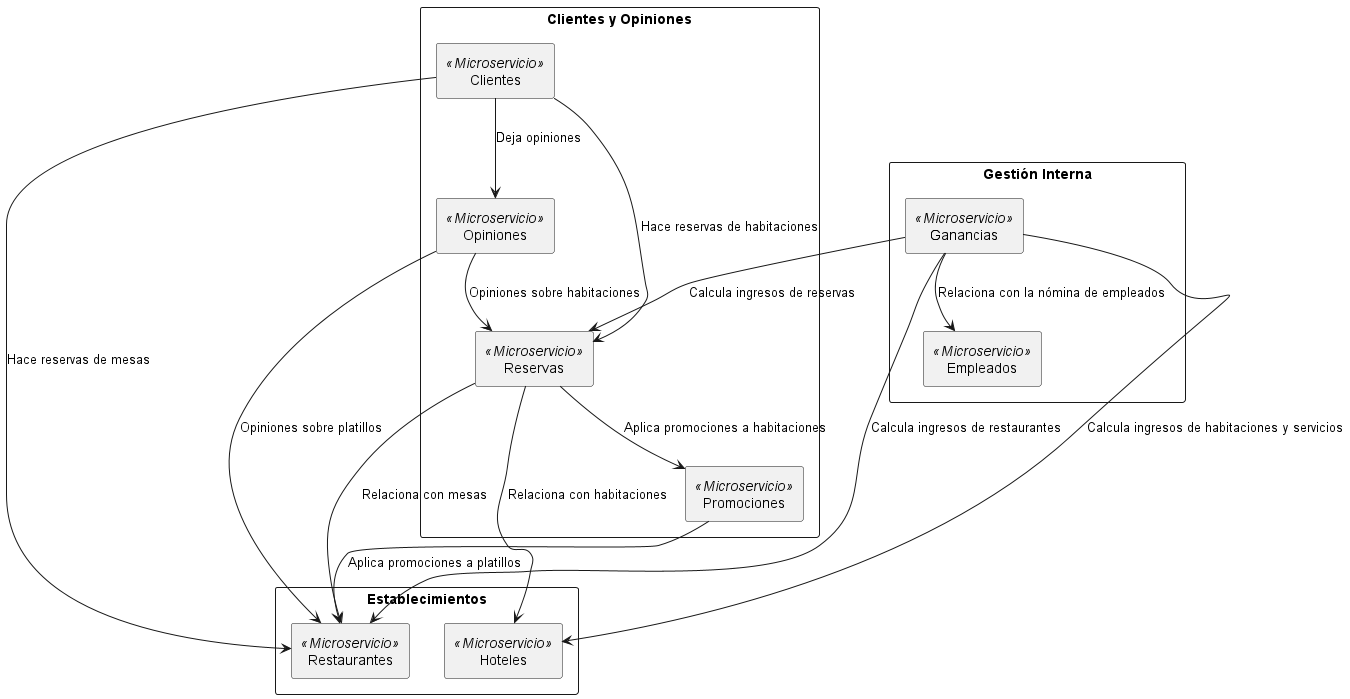

The diagram above was rendered by PlantUML. Its source (embedded in the PNG):
@startuml
skinparam componentStyle rectangle

rectangle "Clientes y Opiniones" as CYO {
    [Clientes] <<Microservicio>> as Clientes
    [Opiniones] <<Microservicio>> as Opiniones
    [Reservas] <<Microservicio>> as Reservas
    [Promociones] <<Microservicio>> as Promociones
}

' rectangle "Reservas y Promociones" as RYP {
    
' }

rectangle "Establecimientos" as EstablecimientosSection {
    [Hoteles] <<Microservicio>> as Hoteles
    [Restaurantes] <<Microservicio>> as Restaurantes
}

rectangle "Gestión Interna" as GI {
    [Ganancias] <<Microservicio>> as Ganancias
    [Empleados] <<Microservicio>> as Empleados
}

Clientes -down-> Opiniones : Deja opiniones
Clientes -down-> Reservas : Hace reservas de habitaciones
Clientes -down-> Restaurantes : Hace reservas de mesas

Opiniones -down-> Reservas : Opiniones sobre habitaciones
Opiniones -down-> Restaurantes : Opiniones sobre platillos

Reservas -down-> Promociones : Aplica promociones a habitaciones
Promociones -down-> Restaurantes : Aplica promociones a platillos

Ganancias -down-> Reservas : Calcula ingresos de reservas
Ganancias -down-> Restaurantes : Calcula ingresos de restaurantes
Ganancias -down-> Hoteles : Calcula ingresos de habitaciones y servicios
Ganancias -down-> Empleados : Relaciona con la nómina de empleados

Reservas -down-> Hoteles  : Relaciona con habitaciones
Reservas -down-> Restaurantes  : Relaciona con mesas

@enduml